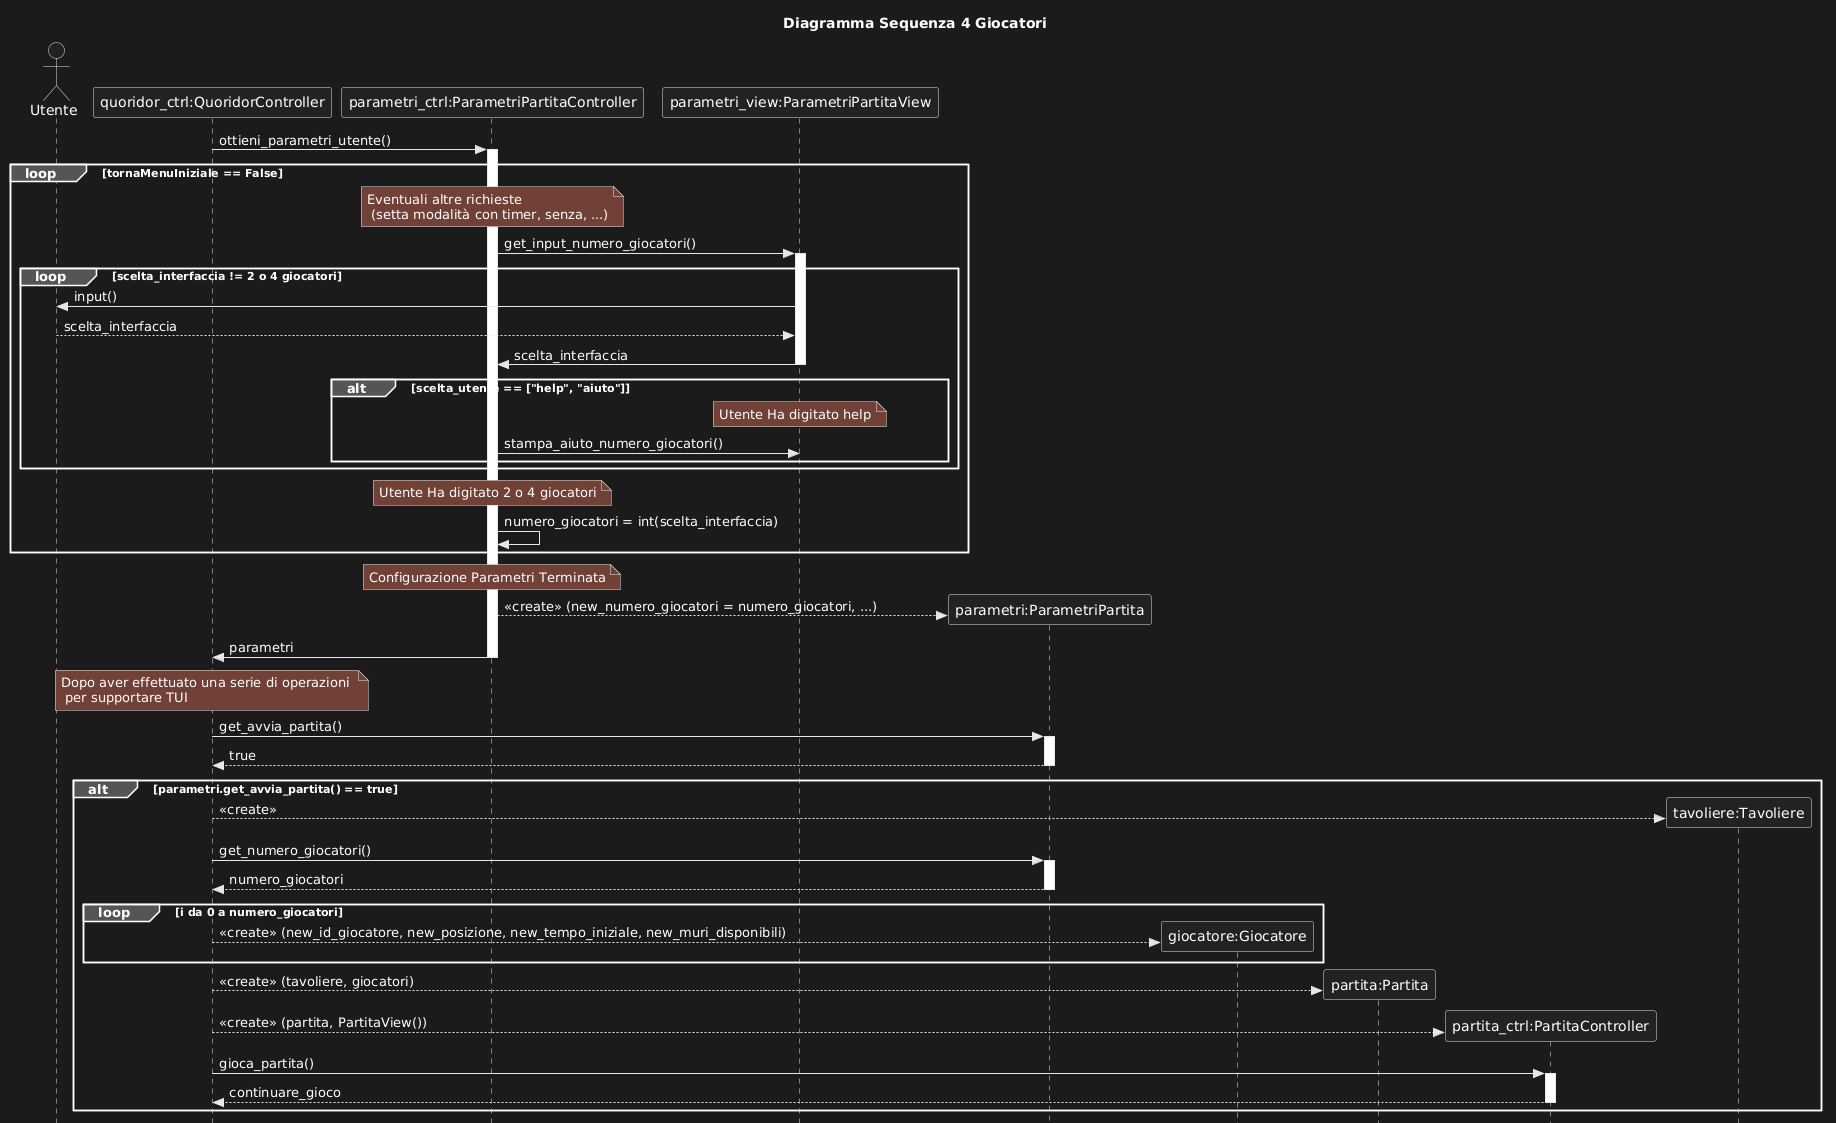

The diagram above was rendered by PlantUML. Its source (embedded in the PNG):
@startuml
skinparam style strictuml

title Diagramma Sequenza 4 Giocatori

actor "Utente" as Utente
participant "quoridor_ctrl:QuoridorController" as QuoridorCtrl
participant "parametri_ctrl:ParametriPartitaController" as ParametriCtrl
participant "parametri_view:ParametriPartitaView" as ParametriView
participant "parametri:ParametriPartita" as ParametriPartita
participant "giocatore:Giocatore" as Giocatore
participant "partita:Partita" as Partita
participant "partita_ctrl:PartitaController" as PartitaCtrl

QuoridorCtrl -> ParametriCtrl : ottieni_parametri_utente()

activate ParametriCtrl

loop tornaMenuIniziale == False

    note over ParametriCtrl : Eventuali altre richieste\n (setta modalità con timer, senza, ...)

    ParametriCtrl -> ParametriView : get_input_numero_giocatori()
    
    activate ParametriView
    
    loop scelta_interfaccia != 2 o 4 giocatori
    
        ParametriView -> Utente : input()
        ParametriView <-- Utente : scelta_interfaccia
        ParametriView -> ParametriCtrl : scelta_interfaccia
        
        deactivate ParametriView
        
        alt scelta_utente == ["help", "aiuto"]
            note over ParametriView : Utente Ha digitato help
            ParametriCtrl -> ParametriView : stampa_aiuto_numero_giocatori()
        end
    
    end
    
    note over ParametriCtrl : Utente Ha digitato 2 o 4 giocatori

    ParametriCtrl -> ParametriCtrl : numero_giocatori = int(scelta_interfaccia)

end

note over ParametriCtrl : Configurazione Parametri Terminata

create ParametriPartita
ParametriCtrl --> ParametriPartita : <<create>> (new_numero_giocatori = numero_giocatori, ...)

QuoridorCtrl <- ParametriCtrl : parametri
deactivate ParametriCtrl

note over QuoridorCtrl : Dopo aver effettuato una serie di operazioni \n per supportare TUI

QuoridorCtrl -> ParametriPartita : get_avvia_partita()
activate ParametriPartita
ParametriPartita --> QuoridorCtrl : true
deactivate ParametriPartita

alt parametri.get_avvia_partita() == true
    create "tavoliere:Tavoliere"
    QuoridorCtrl --> "tavoliere:Tavoliere" : <<create>>
    
    QuoridorCtrl -> ParametriPartita : get_numero_giocatori()
    activate ParametriPartita
    ParametriPartita --> QuoridorCtrl : numero_giocatori
    deactivate ParametriPartita

    loop i da 0 a numero_giocatori
        create Giocatore
        QuoridorCtrl --> Giocatore : <<create>> (new_id_giocatore, new_posizione, new_tempo_iniziale, new_muri_disponibili)
    end
    
    create Partita
    QuoridorCtrl --> Partita : <<create>> (tavoliere, giocatori)
    
    create PartitaCtrl
    QuoridorCtrl --> PartitaCtrl : <<create>> (partita, PartitaView())
    
    QuoridorCtrl -> PartitaCtrl : gioca_partita()
    activate PartitaCtrl
    PartitaCtrl --> QuoridorCtrl : continuare_gioco
    deactivate PartitaCtrl
end
@enduml